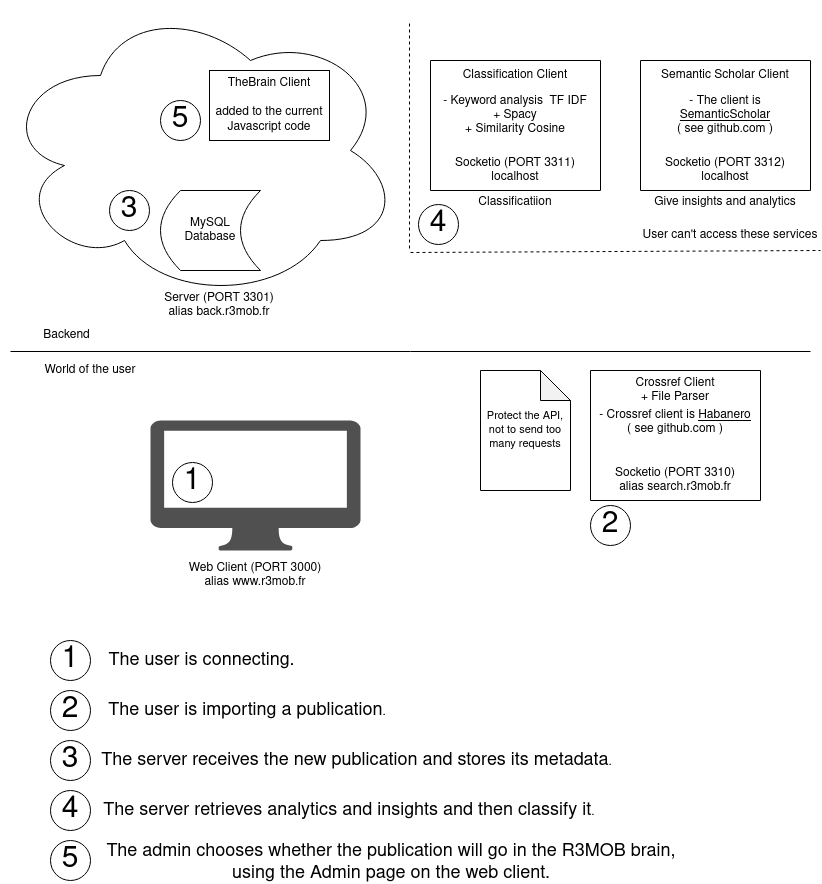

The diagram above was exported from draw.io. Its source (the exported page's mxGraphModel, read from the mxfile embedded in the PNG):
<mxGraphModel dx="1213" dy="672" grid="1" gridSize="10" guides="1" tooltips="1" connect="1" arrows="1" fold="1" page="1" pageScale="1" pageWidth="850" pageHeight="1100" math="0" shadow="0">
  <root>
    <mxCell id="0" />
    <mxCell id="1" parent="0" />
    <mxCell id="EcsS1EzJX6CtZgbFS-dB-19" value="" style="swimlane;startSize=0;" vertex="1" parent="1">
      <mxGeometry x="650" y="60" width="170" height="130" as="geometry" />
    </mxCell>
    <mxCell id="EcsS1EzJX6CtZgbFS-dB-20" value="Semantic Scholar Client" style="text;html=1;align=center;verticalAlign=middle;whiteSpace=wrap;rounded=0;" vertex="1" parent="EcsS1EzJX6CtZgbFS-dB-19">
      <mxGeometry width="170" height="30" as="geometry" />
    </mxCell>
    <mxCell id="EcsS1EzJX6CtZgbFS-dB-27" value="Socketio (PORT 3312)&lt;br&gt;localhost" style="text;html=1;align=center;verticalAlign=middle;whiteSpace=wrap;rounded=0;" vertex="1" parent="EcsS1EzJX6CtZgbFS-dB-19">
      <mxGeometry y="90" width="170" height="40" as="geometry" />
    </mxCell>
    <mxCell id="EcsS1EzJX6CtZgbFS-dB-51" value="- The client is &lt;u&gt;SemanticScholar&lt;/u&gt;&lt;br&gt;( see github.com )" style="text;html=1;align=center;verticalAlign=middle;whiteSpace=wrap;rounded=0;" vertex="1" parent="EcsS1EzJX6CtZgbFS-dB-19">
      <mxGeometry x="5" y="30" width="160" height="50" as="geometry" />
    </mxCell>
    <mxCell id="EcsS1EzJX6CtZgbFS-dB-23" value="" style="swimlane;startSize=0;" vertex="1" parent="1">
      <mxGeometry x="600" y="370" width="170" height="130" as="geometry" />
    </mxCell>
    <mxCell id="EcsS1EzJX6CtZgbFS-dB-24" value="Crossref Client&lt;br&gt;+ File Parser" style="text;html=1;align=center;verticalAlign=middle;whiteSpace=wrap;rounded=0;" vertex="1" parent="EcsS1EzJX6CtZgbFS-dB-23">
      <mxGeometry y="5" width="170" height="30" as="geometry" />
    </mxCell>
    <mxCell id="EcsS1EzJX6CtZgbFS-dB-25" value="&lt;div&gt;Socketio (PORT 3310)&lt;br&gt;alias search.r3mob.fr&lt;/div&gt;" style="text;html=1;align=center;verticalAlign=middle;whiteSpace=wrap;rounded=0;" vertex="1" parent="EcsS1EzJX6CtZgbFS-dB-23">
      <mxGeometry y="90" width="170" height="40" as="geometry" />
    </mxCell>
    <mxCell id="EcsS1EzJX6CtZgbFS-dB-50" value="&lt;div&gt;- Crossref client is &lt;u&gt;Habanero&lt;/u&gt;&lt;/div&gt;&lt;div&gt;( see github.com )&lt;/div&gt;" style="text;html=1;align=center;verticalAlign=middle;whiteSpace=wrap;rounded=0;" vertex="1" parent="EcsS1EzJX6CtZgbFS-dB-23">
      <mxGeometry x="5" y="37" width="160" height="30" as="geometry" />
    </mxCell>
    <mxCell id="EcsS1EzJX6CtZgbFS-dB-28" value="" style="swimlane;startSize=0;" vertex="1" parent="1">
      <mxGeometry x="440" y="60" width="170" height="130" as="geometry" />
    </mxCell>
    <mxCell id="EcsS1EzJX6CtZgbFS-dB-29" value="Classification Client" style="text;html=1;align=center;verticalAlign=middle;whiteSpace=wrap;rounded=0;" vertex="1" parent="EcsS1EzJX6CtZgbFS-dB-28">
      <mxGeometry width="170" height="30" as="geometry" />
    </mxCell>
    <mxCell id="EcsS1EzJX6CtZgbFS-dB-30" value="Socketio (PORT 3311)&lt;br&gt;localhost" style="text;html=1;align=center;verticalAlign=middle;whiteSpace=wrap;rounded=0;" vertex="1" parent="EcsS1EzJX6CtZgbFS-dB-28">
      <mxGeometry y="90" width="170" height="40" as="geometry" />
    </mxCell>
    <mxCell id="EcsS1EzJX6CtZgbFS-dB-57" value="- Keyword analysis&amp;nbsp; TF IDF&lt;br&gt;+ Spacy&lt;br&gt;+ Similarity Cosine" style="text;html=1;align=center;verticalAlign=middle;whiteSpace=wrap;rounded=0;" vertex="1" parent="EcsS1EzJX6CtZgbFS-dB-28">
      <mxGeometry x="5" y="30" width="160" height="50" as="geometry" />
    </mxCell>
    <mxCell id="EcsS1EzJX6CtZgbFS-dB-31" value="" style="sketch=0;pointerEvents=1;shadow=0;dashed=0;html=1;strokeColor=none;fillColor=#505050;labelPosition=center;verticalLabelPosition=bottom;verticalAlign=top;outlineConnect=0;align=center;shape=mxgraph.office.devices.mac_client;" vertex="1" parent="1">
      <mxGeometry x="160" y="420" width="210" height="130" as="geometry" />
    </mxCell>
    <mxCell id="EcsS1EzJX6CtZgbFS-dB-33" value="Web Client (PORT 3000)&lt;br&gt;alias www.r3mob.fr" style="text;html=1;align=center;verticalAlign=middle;whiteSpace=wrap;rounded=0;" vertex="1" parent="1">
      <mxGeometry x="185" y="560" width="160" height="30" as="geometry" />
    </mxCell>
    <mxCell id="EcsS1EzJX6CtZgbFS-dB-8" value="&lt;div&gt;Server (PORT 3301)&lt;br&gt;alias back.r3mob.fr&lt;/div&gt;" style="text;html=1;align=center;verticalAlign=middle;whiteSpace=wrap;rounded=0;" vertex="1" parent="1">
      <mxGeometry x="159" y="290" width="140" height="30" as="geometry" />
    </mxCell>
    <mxCell id="EcsS1EzJX6CtZgbFS-dB-7" value="" style="ellipse;shape=cloud;whiteSpace=wrap;html=1;" vertex="1" parent="1">
      <mxGeometry x="10" width="400" height="300" as="geometry" />
    </mxCell>
    <mxCell id="EcsS1EzJX6CtZgbFS-dB-13" value="&lt;div&gt;MySQL&lt;/div&gt;&lt;div&gt;Database&lt;/div&gt;" style="shape=dataStorage;whiteSpace=wrap;html=1;fixedSize=1;" vertex="1" parent="1">
      <mxGeometry x="170" y="190" width="100" height="80" as="geometry" />
    </mxCell>
    <mxCell id="EcsS1EzJX6CtZgbFS-dB-6" value="&lt;div&gt;TheBrain Client&lt;/div&gt;&lt;div&gt;&lt;br&gt;&lt;/div&gt;&lt;div&gt;added to the current Javascript code&lt;/div&gt;" style="rounded=0;whiteSpace=wrap;html=1;" vertex="1" parent="1">
      <mxGeometry x="219" y="70" width="120" height="70" as="geometry" />
    </mxCell>
    <mxCell id="EcsS1EzJX6CtZgbFS-dB-34" value="" style="endArrow=none;html=1;rounded=0;" edge="1" parent="1">
      <mxGeometry width="50" height="50" relative="1" as="geometry">
        <mxPoint x="20" y="351" as="sourcePoint" />
        <mxPoint x="820" y="351" as="targetPoint" />
      </mxGeometry>
    </mxCell>
    <mxCell id="EcsS1EzJX6CtZgbFS-dB-35" value="World of the user" style="text;html=1;align=center;verticalAlign=middle;whiteSpace=wrap;rounded=0;" vertex="1" parent="1">
      <mxGeometry x="15" y="355" width="170" height="30" as="geometry" />
    </mxCell>
    <mxCell id="EcsS1EzJX6CtZgbFS-dB-37" value="Backend" style="text;html=1;align=center;verticalAlign=middle;whiteSpace=wrap;rounded=0;" vertex="1" parent="1">
      <mxGeometry x="25" y="320" width="103" height="30" as="geometry" />
    </mxCell>
    <mxCell id="EcsS1EzJX6CtZgbFS-dB-40" value="" style="endArrow=none;dashed=1;html=1;rounded=0;" edge="1" parent="1">
      <mxGeometry width="50" height="50" relative="1" as="geometry">
        <mxPoint x="419" y="248" as="sourcePoint" />
        <mxPoint x="419" y="20" as="targetPoint" />
      </mxGeometry>
    </mxCell>
    <mxCell id="EcsS1EzJX6CtZgbFS-dB-41" value="" style="endArrow=none;dashed=1;html=1;rounded=0;" edge="1" parent="1">
      <mxGeometry width="50" height="50" relative="1" as="geometry">
        <mxPoint x="420" y="252" as="sourcePoint" />
        <mxPoint x="830" y="250" as="targetPoint" />
      </mxGeometry>
    </mxCell>
    <mxCell id="EcsS1EzJX6CtZgbFS-dB-42" value="User can't access these services" style="text;html=1;align=center;verticalAlign=middle;whiteSpace=wrap;rounded=0;" vertex="1" parent="1">
      <mxGeometry x="650" y="220" width="180" height="30" as="geometry" />
    </mxCell>
    <mxCell id="EcsS1EzJX6CtZgbFS-dB-43" value="&lt;font style=&quot;font-size: 30px;&quot;&gt;1&lt;/font&gt;" style="ellipse;whiteSpace=wrap;html=1;aspect=fixed;" vertex="1" parent="1">
      <mxGeometry x="60" y="640" width="40" height="40" as="geometry" />
    </mxCell>
    <mxCell id="EcsS1EzJX6CtZgbFS-dB-44" value="&lt;font style=&quot;font-size: 30px;&quot;&gt;2&lt;/font&gt;" style="ellipse;whiteSpace=wrap;html=1;aspect=fixed;" vertex="1" parent="1">
      <mxGeometry x="60" y="690" width="40" height="40" as="geometry" />
    </mxCell>
    <mxCell id="EcsS1EzJX6CtZgbFS-dB-45" value="&lt;font style=&quot;font-size: 30px;&quot;&gt;3&lt;/font&gt;" style="ellipse;whiteSpace=wrap;html=1;aspect=fixed;" vertex="1" parent="1">
      <mxGeometry x="60" y="740" width="40" height="40" as="geometry" />
    </mxCell>
    <mxCell id="EcsS1EzJX6CtZgbFS-dB-46" value="&lt;font style=&quot;font-size: 30px;&quot;&gt;4&lt;/font&gt;" style="ellipse;whiteSpace=wrap;html=1;aspect=fixed;" vertex="1" parent="1">
      <mxGeometry x="60" y="790" width="40" height="40" as="geometry" />
    </mxCell>
    <mxCell id="EcsS1EzJX6CtZgbFS-dB-47" value="&lt;font style=&quot;font-size: 18px;&quot;&gt;The user is connecting.&amp;nbsp;&lt;/font&gt;" style="text;html=1;align=center;verticalAlign=middle;whiteSpace=wrap;rounded=0;" vertex="1" parent="1">
      <mxGeometry x="109" y="645" width="210" height="30" as="geometry" />
    </mxCell>
    <mxCell id="EcsS1EzJX6CtZgbFS-dB-48" value="&lt;font style=&quot;font-size: 18px;&quot;&gt;The user is importing a publication&lt;/font&gt;." style="text;html=1;align=center;verticalAlign=middle;whiteSpace=wrap;rounded=0;" vertex="1" parent="1">
      <mxGeometry x="107" y="695" width="300" height="30" as="geometry" />
    </mxCell>
    <mxCell id="EcsS1EzJX6CtZgbFS-dB-49" value="&lt;font style=&quot;font-size: 18px;&quot;&gt;The server receives the new publication and stores its metadata&lt;/font&gt;." style="text;html=1;align=center;verticalAlign=middle;whiteSpace=wrap;rounded=0;" vertex="1" parent="1">
      <mxGeometry x="97" y="745" width="539" height="30" as="geometry" />
    </mxCell>
    <mxCell id="EcsS1EzJX6CtZgbFS-dB-53" value="&lt;font style=&quot;font-size: 30px;&quot;&gt;5&lt;/font&gt;" style="ellipse;whiteSpace=wrap;html=1;aspect=fixed;" vertex="1" parent="1">
      <mxGeometry x="60" y="840" width="40" height="40" as="geometry" />
    </mxCell>
    <mxCell id="EcsS1EzJX6CtZgbFS-dB-54" value="&lt;font style=&quot;font-size: 18px;&quot;&gt;The server retrieves analytics and insights and then classify it&lt;/font&gt;." style="text;html=1;align=center;verticalAlign=middle;whiteSpace=wrap;rounded=0;" vertex="1" parent="1">
      <mxGeometry x="104" y="795" width="510" height="30" as="geometry" />
    </mxCell>
    <mxCell id="EcsS1EzJX6CtZgbFS-dB-55" value="&lt;div&gt;&lt;font style=&quot;font-size: 18px;&quot;&gt;The admin chooses whether the publication will go in the R3MOB brain, using the Admin page on the web client.&lt;/font&gt;&lt;/div&gt;" style="text;html=1;align=center;verticalAlign=middle;whiteSpace=wrap;rounded=0;" vertex="1" parent="1">
      <mxGeometry x="111" y="847" width="580" height="30" as="geometry" />
    </mxCell>
    <mxCell id="EcsS1EzJX6CtZgbFS-dB-58" value="&lt;font style=&quot;font-size: 11px;&quot;&gt;Protect the API,&lt;br&gt;not to send too many requests&lt;/font&gt;" style="shape=note;whiteSpace=wrap;html=1;backgroundOutline=1;darkOpacity=0.05;" vertex="1" parent="1">
      <mxGeometry x="490" y="370" width="90" height="120" as="geometry" />
    </mxCell>
    <mxCell id="EcsS1EzJX6CtZgbFS-dB-59" value="&lt;font style=&quot;font-size: 30px;&quot;&gt;1&lt;/font&gt;" style="ellipse;whiteSpace=wrap;html=1;aspect=fixed;" vertex="1" parent="1">
      <mxGeometry x="182" y="462" width="40" height="40" as="geometry" />
    </mxCell>
    <mxCell id="EcsS1EzJX6CtZgbFS-dB-60" value="&lt;font style=&quot;font-size: 30px;&quot;&gt;2&lt;/font&gt;" style="ellipse;whiteSpace=wrap;html=1;aspect=fixed;" vertex="1" parent="1">
      <mxGeometry x="600" y="505" width="40" height="40" as="geometry" />
    </mxCell>
    <mxCell id="EcsS1EzJX6CtZgbFS-dB-61" value="&lt;font style=&quot;font-size: 30px;&quot;&gt;3&lt;/font&gt;" style="ellipse;whiteSpace=wrap;html=1;aspect=fixed;" vertex="1" parent="1">
      <mxGeometry x="119" y="190" width="40" height="40" as="geometry" />
    </mxCell>
    <mxCell id="EcsS1EzJX6CtZgbFS-dB-62" value="&lt;font style=&quot;font-size: 30px;&quot;&gt;4&lt;/font&gt;" style="ellipse;whiteSpace=wrap;html=1;aspect=fixed;" vertex="1" parent="1">
      <mxGeometry x="428" y="204" width="40" height="40" as="geometry" />
    </mxCell>
    <mxCell id="EcsS1EzJX6CtZgbFS-dB-63" value="&lt;font style=&quot;font-size: 30px;&quot;&gt;5&lt;/font&gt;" style="ellipse;whiteSpace=wrap;html=1;aspect=fixed;" vertex="1" parent="1">
      <mxGeometry x="170" y="100" width="40" height="40" as="geometry" />
    </mxCell>
    <mxCell id="EcsS1EzJX6CtZgbFS-dB-66" value="Give insights and analytics" style="text;html=1;align=center;verticalAlign=middle;whiteSpace=wrap;rounded=0;" vertex="1" parent="1">
      <mxGeometry x="650" y="187" width="170" height="30" as="geometry" />
    </mxCell>
    <mxCell id="EcsS1EzJX6CtZgbFS-dB-67" value="Classificatiion" style="text;html=1;align=center;verticalAlign=middle;whiteSpace=wrap;rounded=0;" vertex="1" parent="1">
      <mxGeometry x="440" y="187" width="170" height="30" as="geometry" />
    </mxCell>
  </root>
</mxGraphModel>